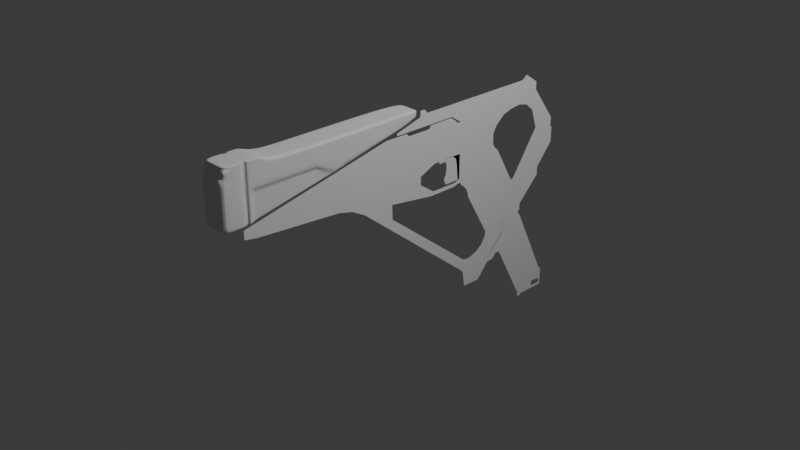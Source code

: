 # Source: futuristic_Pistol_Extrude.blend  (saved by Blender 4.1.24; exported with 4.5.12 LTS)
import bpy
from mathutils import Matrix  # noqa: F401  (used for matrix-valued properties, if any)

bpy.ops.wm.read_factory_settings(use_empty=True)
scene = bpy.context.scene
scene.name = 'Scene'

# ---- collections
col_set = bpy.data.collections.new('Set'); scene.collection.children.link(col_set)
col_obj = bpy.data.collections.new('Obj'); scene.collection.children.link(col_obj)

# ---- world
world_world = bpy.data.worlds.new('World'); scene.world = world_world
world_world.use_nodes = True; world_world.node_tree.nodes.clear()
_N = world_world.node_tree.nodes; _L = world_world.node_tree.links
n0 = _N.new('ShaderNodeOutputWorld'); n0.name = 'World Output'; n0.location = (300, 300)
n1 = _N.new('ShaderNodeBackground'); n1.name = 'Background'; n1.location = (10, 300)
n1.inputs[0].default_value = (0.05088, 0.05088, 0.05088, 1.0)
_L.new(n1.outputs[0], n0.inputs[0])
n0.is_active_output = True
world_world.color = (0.05088, 0.05088, 0.05088)
world_world.use_sun_shadow = False
world_world.sun_shadow_jitter_overblur = 0.0

# ---- cameras
cam_camera = bpy.data.cameras.new('Camera')
cam_camera.clip_end = 100.0
cam_camera.ortho_scale = 7.314

# ---- lights
light_light = bpy.data.lights.new('Light', 'POINT')
light_light.transmission_factor = 0.0
light_light.energy = 1000.0
light_light.shadow_soft_size = 0.1
light_light.shadow_maximum_resolution = 0.006
light_light.use_absolute_resolution = True

# ---- meshes
me_vert_002 = bpy.data.meshes.new('Vert.002')
me_vert_002.from_pydata([(0.0, 0.0, 0.0), (1.827e-17, 0.1058, 0.08226), (3.784e-17, 1.265, 0.1704), (4.349e-18, 1.616, 0.01959), (-4.001e-17, 1.618, -0.1802), (-4.654e-17, 1.651, -0.2096), (-8.307e-17, 1.657, -0.3741), (-2.803e-16, 2.705, -1.21), (-2.696e-16, 2.799, -1.214), (-3.249e-16, 3.01, -1.383), (-3.249e-16, 2.895, -1.543), (-3.152e-16, 2.723, -1.54), (2.109e-17, 1.441, 0.09499), (-3.152e-16, 2.906, -1.3), (-2.803e-16, 2.652, -1.314), (-9.959e-17, 1.593, -0.4485), (-8.511e-17, 1.513, -0.3833), (-7.979e-17, 1.484, -0.3593), (-6.262e-17, 1.389, -0.282), (6.089e-18, 0.03526, 0.02742), (1.218e-17, 0.07051, 0.05484), (-3.249e-16, 2.972, -1.436), (-3.249e-16, 2.933, -1.49), (1.885e-17, 1.227, 0.08488), (-1.45e-19, 1.188, -0.0006528), (-5.327e-17, 1.573, -0.2399), (-6.653e-17, 1.529, -0.2996), (-1.122e-17, 1.507, -0.0815), (-2.751e-17, 1.454, -0.1548), (-6.371e-17, 1.61, -0.2869), (-7.548e-17, 1.567, -0.3399), (-8.858e-17, 1.636, -0.3989), (-9.408e-17, 1.614, -0.4237), (-2.803e-16, 2.687, -1.245), (-2.803e-16, 2.669, -1.279), (-2.861e-16, 2.742, -1.288), (-3.152e-16, 2.809, -1.427), (-3.152e-16, 2.845, -1.38), (2.479e-17, 0.4923, 0.1116), (3.131e-17, 0.8788, 0.141), (-1.276e-17, 0.7665, -0.05745), (-6.379e-18, 0.3832, -0.02873), (1.933e-18, 0.8039, 0.008705), (4.011e-18, 0.4196, 0.01806), (1.662e-17, 0.8414, 0.07486), (1.44e-17, 0.4559, 0.06485), (-1.324e-16, 1.919, -0.5832), (-1.817e-16, 2.181, -0.7923), (-2.31e-16, 2.443, -1.001), (-2.351e-16, 2.387, -1.098), (-1.899e-16, 2.122, -0.8812), (-1.448e-16, 1.858, -0.6649), (-1.365e-16, 1.899, -0.6104), (-1.844e-16, 2.161, -0.8219), (-2.323e-16, 2.424, -1.033), (-1.406e-16, 1.878, -0.6377), (-1.872e-16, 2.142, -0.8516), (-2.337e-16, 2.406, -1.066), (-4.479e-17, 1.291, -0.2017), (-1.551e-19, 1.188, -0.0006984), (-1.611e-17, 0.9677, -0.07253), (-2.088e-17, 1.202, -0.09404), (-1.975e-17, 1.149, -0.08894), (-1.261e-17, 1.108, -0.05678), (-2.576e-17, 1.138, -0.116), (3.814e-18, 1.367, 0.001688), (-1.383e-17, 1.321, -0.07775), (3.458e-17, 1.072, 0.1557), (8.94e-19, 0.9961, 0.004026), (1.773e-17, 1.034, 0.07987), (-3.024e-16, 2.7, -1.383), (-2.937e-16, 2.716, -1.323), (-2.879e-16, 2.669, -1.328), (-2.987e-16, 2.703, -1.351), (-2.971e-16, 2.695, -1.347), (-2.945e-16, 2.693, -1.335), (-2.97e-16, 2.689, -1.353), (-2.75e-16, 2.752, -1.212), (-2.832e-16, 2.715, -1.267), (-2.87e-16, 2.693, -1.301), (-2.862e-16, 2.838, -1.245), (-2.966e-16, 2.779, -1.322), (-3.015e-16, 2.75, -1.36)], [], [(69, 23, 2, 67), (13, 37, 21, 9), (40, 60, 68, 42), (28, 18, 17, 26), (26, 17, 16, 30), (30, 16, 15, 32), (57, 49, 14, 34), (34, 14, 72, 79), (36, 11, 10, 22), (37, 36, 22, 21), (80, 81, 37, 13), (81, 82, 36, 37), (77, 78, 35, 8), (78, 79, 71, 35), (48, 54, 33, 7), (54, 57, 34, 33), (5, 29, 31, 6), (29, 30, 32, 31), (4, 25, 29, 5), (25, 26, 30, 29), (3, 27, 25, 4), (27, 28, 26, 25), (12, 65, 27, 3), (65, 66, 28, 27), (23, 24, 66, 65), (68, 24, 23, 69), (19, 43, 45, 20), (43, 42, 44, 45), (0, 41, 43, 19), (41, 40, 42, 43), (20, 45, 38, 1), (45, 44, 39, 38), (31, 32, 55, 52), (52, 55, 56, 53), (53, 56, 57, 54), (6, 31, 52, 46), (46, 52, 53, 47), (47, 53, 54, 48), (32, 15, 51, 55), (55, 51, 50, 56), (56, 50, 49, 57), (58, 61, 62, 64), (59, 63, 62, 61), (60, 64, 62, 63), (24, 59, 61, 58, 66), (2, 23, 65, 12), (42, 68, 69, 44), (66, 58, 18, 28), (44, 69, 67, 39), (68, 60, 63, 59, 24), (70, 73, 74, 76), (71, 75, 74, 73), (72, 76, 74, 75), (71, 73, 70, 82), (33, 34, 79, 78), (7, 33, 78, 77), (35, 71, 82, 81), (79, 72, 75, 71), (8, 35, 81, 80), (82, 70, 11, 36)])
me_vert_002.update()
me_vert_003 = bpy.data.meshes.new('Vert.003')
me_vert_003.from_pydata([(0.0, -0.0005667, 0.0), (-2.114e-17, -0.0005667, -0.09521), (-2.492e-17, 0.1041, -0.1122), (-1.837e-17, 0.1041, -0.08274), (-3.02e-18, 0.2176, -0.0136), (1.035e-17, 0.2163, 0.04721), (8.147e-17, 2.58, 0.3716), (8.112e-17, 2.299, 0.37), (7.448e-17, 2.271, 0.3358), (7.465e-17, 1.998, 0.3358), (8.112e-17, 1.7, 0.37), (8.112e-17, 1.966, 0.3685), (7.117e-17, 2.659, 0.3171), (6.795e-17, 2.659, 0.3016), (4.919e-18, 0.1041, 0.02244), (6.575e-17, 2.58, 0.2919), (5.758e-17, 2.299, 0.2556), (5.674e-17, 2.271, 0.2519), (4.878e-17, 1.998, 0.2165), (4.785e-17, 1.966, 0.2124), (4.015e-17, 1.7, 0.1781), (-2.114e-17, -0.0005667, -0.06624), (7.009e-17, 2.659, 0.3119), (6.902e-17, 2.659, 0.3068), (-1.061e-17, 0.1041, -0.04768), (-2.845e-18, 0.1041, -0.01262), (1.436e-18, 0.2172, 0.006668), (5.892e-18, 0.2167, 0.02694), (6.746e-17, 1.7, 0.3061), (5.38e-17, 1.7, 0.2421), (7.003e-17, 1.966, 0.3164), (5.894e-17, 1.966, 0.2644), (6.603e-17, 1.998, 0.296), (5.74e-17, 1.998, 0.2563), (6.856e-17, 2.271, 0.3078), (6.265e-17, 2.271, 0.2798), (7.327e-17, 2.299, 0.3319), (6.542e-17, 2.299, 0.2937), (7.623e-17, 2.58, 0.345), (7.099e-17, 2.58, 0.3184), (-7.047e-18, -0.0005667, -0.02208), (-1.409e-17, -0.0005667, -0.04416), (6.343e-17, 1.329, 0.2893), (4.573e-17, 0.9582, 0.2086), (2.804e-17, 0.5873, 0.1279), (2.935e-17, 1.33, 0.1302), (1.856e-17, 0.9589, 0.08227), (7.771e-18, 0.5883, 0.03433), (1.453e-17, 0.5879, 0.06553), (2.762e-17, 0.9587, 0.1244), (4.071e-17, 1.329, 0.1832), (2.128e-17, 0.5876, 0.09672), (3.668e-17, 0.9585, 0.1665), (5.207e-17, 1.329, 0.2363)], [], [(25, 14, 5, 27), (53, 42, 10, 28), (28, 10, 11, 30), (30, 11, 9, 32), (32, 9, 8, 34), (34, 8, 7, 36), (36, 7, 6, 38), (38, 6, 12, 22), (24, 3, 21, 41), (2, 1, 21, 3), (14, 25, 40, 0), (25, 24, 41, 40), (15, 39, 23, 13), (39, 38, 22, 23), (16, 37, 39, 15), (37, 36, 38, 39), (17, 35, 37, 16), (35, 34, 36, 37), (18, 33, 35, 17), (33, 32, 34, 35), (19, 31, 33, 18), (31, 30, 32, 33), (20, 29, 31, 19), (29, 28, 30, 31), (45, 50, 29, 20), (50, 53, 28, 29), (3, 24, 26, 4), (24, 25, 27, 26), (26, 27, 51, 48), (48, 51, 52, 49), (49, 52, 53, 50), (4, 26, 48, 47), (47, 48, 49, 46), (46, 49, 50, 45), (27, 5, 44, 51), (51, 44, 43, 52), (52, 43, 42, 53)])
me_vert_003.update()
me_vert_004 = bpy.data.meshes.new('Vert.004')
me_vert_004.from_pydata([(0.0, 0.0, -0.0003174), (0.0, 0.0, 0.02493), (-2.11e-16, 1.783, -1.031), (-2.01e-17, 0.8889, -0.09052), (-4.433e-18, 1.816, -0.01996), (-4.974e-17, 2.015, -0.224), (-5.409e-17, 2.001, -0.2436), (-1.034e-16, 2.075, -0.4656), (-2.161e-16, 1.735, -0.9732), (-2.161e-16, 1.735, -1.038), (-2.479e-16, 1.81, -1.181), (-2.479e-16, 1.81, -1.229), (-3.168e-16, 1.554, -1.539), (-3.168e-16, 1.554, -1.633), (-1.723e-16, 2.143, -0.9822), (-1.723e-16, 2.143, -0.953), (-1.176e-16, 2.351, -0.7065), (-1.176e-16, 2.351, -0.5286), (-1.176e-16, 2.329, -0.5286), (-1.176e-16, 2.329, -0.4129), (-3.098e-17, 2.045, -0.02298), (-3.098e-17, 2.045, 0.06597), (-5.458e-18, 1.879, 0.1809), (-1.42e-17, 1.816, 0.1334), (-1.42e-17, 0.4084, 0.1334), (-4.23e-18, 0.3649, 0.1783), (-4.23e-18, 0.3118, 0.1783), (-4.23e-18, 0.3118, 0.1116), (0.0, 0.7501, -0.0003174), (-1.42e-17, 0.7501, 0.1334), (-1.42e-17, 0.8889, 0.1334), (0.0, 0.4084, -0.0003174), (0.0, 0.3118, -0.0003174), (-1.234e-16, 2.329, -0.7327), (-4.872e-17, 2.103, -0.1029), (-1.047e-16, 2.099, -0.4605), (0.0, 0.3649, -0.0003174), (-1.281e-17, 1.816, 0.1116), (-1.188e-17, 0.4084, 0.1116), (-1.196e-17, 0.7501, 0.1116), (-1.477e-17, 0.8889, 0.1116), (-2.649e-18, 0.3649, 0.1116), (-1.155e-16, 2.293, -0.4204), (-4.893e-17, 2.084, -0.1283), (-2.11e-16, 1.783, -0.9708), (-2.04e-16, 2.014, -1.125), (-2.185e-16, 1.955, -1.19), (-3.168e-16, 1.554, -1.555), (-2.403e-16, 1.845, -1.171), (-2.428e-16, 1.835, -1.222), (-1.801e-16, 2.07, -0.9566), (-1.801e-16, 2.07, -0.9921), (-2.113e-16, 1.98, -1.134), (-2.234e-16, 1.931, -1.197), (-3.168e-16, 1.554, -1.617), (-1.33e-16, 2.015, -0.5963), (-1.786e-16, 1.879, -0.8151), (-1.828e-16, 1.836, -0.823), (-1.34e-16, 1.983, -0.6033), (-1.309e-16, 2.24, -0.5478), (-1.571e-16, 2.15, -0.7655), (0.0, 0.0, 0.0123), (-1.956e-16, 1.927, -0.9637), (-2.115e-18, 0.3118, 0.05565), (-5.94e-18, 0.4084, 0.05565), (-8.622e-18, 1.816, 0.04582), (-1.324e-18, 0.3649, 0.05565), (-5.982e-18, 0.7501, 0.05565), (-1.744e-17, 0.8889, 0.01055), (-1.101e-16, 2.196, -0.4404), (-4.933e-17, 2.049, -0.1762), (-3.168e-16, 1.554, -1.586), (-1.956e-16, 1.927, -1.012), (-2.258e-16, 1.913, -1.153), (-2.331e-16, 1.883, -1.21), (-1.32e-16, 2.128, -0.5721), (-1.678e-16, 2.015, -0.7903)], [], [(61, 63, 27, 1), (34, 43, 42, 19), (27, 41, 25, 26), (24, 38, 39, 29), (29, 39, 40, 30), (30, 40, 37, 23), (23, 20, 21, 22), (19, 42, 59, 18), (18, 33, 16, 17), (44, 8, 9, 2), (72, 2, 48, 73), (20, 23, 37, 43, 34), (70, 5, 35, 69), (35, 5, 6, 7), (25, 41, 38, 24), (64, 66, 36, 31), (65, 68, 3, 4), (66, 63, 32, 36), (67, 64, 31, 28), (68, 67, 28, 3), (62, 44, 2, 72), (70, 65, 4, 5), (44, 56, 57, 8), (48, 10, 11, 49), (49, 11, 12, 47), (74, 49, 47, 71), (73, 48, 49, 74), (45, 52, 53, 46), (48, 2, 9, 10), (46, 53, 54, 13), (15, 50, 51, 14), (14, 51, 52, 45), (55, 75, 69, 35), (62, 76, 56, 44), (18, 59, 60, 33), (33, 60, 50, 15), (76, 60, 59, 75), (75, 59, 42, 69), (57, 56, 55, 58), (58, 55, 35, 7), (56, 76, 75, 55), (50, 60, 76, 62), (52, 73, 74, 53), (53, 74, 71, 54), (43, 37, 65, 70), (50, 62, 72, 51), (40, 39, 67, 68), (39, 38, 64, 67), (41, 27, 63, 66), (37, 40, 68, 65), (38, 41, 66, 64), (43, 70, 69, 42), (51, 72, 73, 52), (0, 32, 63, 61)])
me_vert_004.update()
me_vert_005 = bpy.data.meshes.new('Vert.005')
me_vert_005.from_pydata([(-1.016e-19, -0.004119, -0.0004577), (6.405e-18, -0.03717, 0.02885), (5.968e-18, -0.03945, 0.2291), (3.938e-17, -0.3896, 0.3796), (1.976e-17, -1.549, 0.2912), (1.568e-18, -1.655, 0.2093), (2.935e-18, -1.67, 0.2155), (9.407e-18, -1.67, 0.2446), (2.465e-17, -1.556, 0.3133), (9.471e-17, 0.8864, 0.6288), (9.238e-17, 0.9466, 0.6183), (-1.737e-17, 0.5429, -0.07821), (-7.453e-18, 0.5683, -0.03357), (1.973e-17, 0.3883, 0.08885), (4.031e-17, 0.3883, 0.1815), (6.217e-17, 0.5769, 0.2677), (6.418e-17, 0.8286, 0.2764), (-4.265e-19, 0.9238, -0.01991), (-1.326e-17, 0.9249, -0.05973), (-1.334e-17, 0.9725, -0.06007), (-1.862e-17, 0.9737, -0.08388), (-5.965e-17, 1.094, -0.2655), (-1.711e-16, 1.384, -0.7708), (-2.233e-16, 1.145, -1.005), (-2.605e-16, 1.356, -1.173), (-2.049e-16, 1.62, -0.9226), (-1.843e-16, 1.619, -0.8236), (-1.165e-16, 1.875, -0.5204), (-1.058e-16, 1.875, -0.4718), (-7.502e-17, 1.801, -0.3287), (-6.002e-17, 1.8, -0.2655), (-6.002e-17, 1.763, -0.2655), (3.353e-17, 1.529, 0.1489), (1.032e-16, 2.067, 0.4649), (1.077e-16, 2.08, 0.4851), (1.527e-16, 1.881, 0.6888), (1.15e-17, -1.655, 0.254), (5.815e-17, -0.3896, 0.4641), (6.821e-17, -0.03945, 0.5094), (6.922e-17, -0.004119, 0.514), (8.049e-17, 0.3883, 0.5647), (8.59e-17, 0.5769, 0.5891), (9.313e-17, 0.8286, 0.6217), (-1.249e-17, 0.3883, -0.05624), (1.278e-16, 1.498, 0.6597), (4.122e-17, 1.485, 0.1848), (7.953e-17, 1.451, 0.3582), (5.543e-17, 1.453, 0.2394), (1.287e-16, 1.848, 0.5798), (1.174e-16, 1.603, 0.5289), (1.257e-16, 1.723, 0.566), (1.247e-16, 1.451, 0.6561), (9.773e-17, 1.498, 0.4401), (1.29e-16, 1.986, 0.5816), (1.223e-16, 1.967, 0.5509), (5.165e-17, 0.8864, 0.2394), (0.0, 1.211, 0.6376), (-4.582e-17, 1.078, -0.2064), (-2.575e-17, 1.017, -0.116), (-3.479e-17, 1.054, -0.1567), (-2.133e-16, 1.257, -0.9608), (-1.814e-16, 1.375, -0.8236), (-2.004e-16, 1.332, -0.9024), (4.624e-17, 0.9011, 0.1848), (4.03e-17, 0.9466, 0.2394), (0.0, 1.219, 0.2394), (-1.338e-17, 0.9466, -0.06024), (2.446e-17, 0.9466, 0.1489), (3.525e-17, 0.9056, 0.1489), (-1.405e-17, 1.648, -0.06007), (-2.327e-16, 1.488, -1.048), (-1.725e-16, 1.664, -0.7708), (-1.464e-16, 1.763, -0.6539), (-1.363e-16, 1.801, -0.6089), (3.238e-17, 0.9466, 0.1848), (5.452e-18, 0.9466, -0.01991), (1.082e-19, 1.613, 0.002127), (9.403e-17, 0.9725, 0.6202), (5.244e-18, 0.9725, -0.01991), (4.106e-17, 0.9725, 0.2394), (2.741e-17, 0.9725, 0.1489), (3.282e-17, 0.9725, 0.1848), (-2.655e-17, 1.679, -0.1159), (-3.577e-17, 1.702, -0.1571), (-4.678e-17, 1.73, -0.2064), (-7.359e-17, 1.13, -0.3287), (-7.406e-17, 1.763, -0.3287), (3.031e-17, -0.004119, 0.2252), (6.141e-18, -0.03855, 0.1499), (1.828e-17, -0.004119, 0.1359), (5.381e-17, 1.399, 0.2394), (1.214e-16, 1.399, 0.6522), (1.347e-16, 1.603, 0.6677), (1.425e-16, 1.723, 0.6768), (7.326e-17, 1.399, 0.3582), (5.663e-17, 0.9466, 0.3582), (5.758e-17, 0.9725, 0.3582), (6.479e-17, 0.8864, 0.3582), (0.0, 1.211, 0.3582), (7.103e-17, 0.8286, 0.3582), (6.885e-17, 0.5769, 0.3582), (5.707e-17, -0.004119, 0.4238), (1.272e-16, 1.786, 0.5729), (1.476e-16, 1.802, 0.6828), (7.84e-17, 0.8286, 0.446), (8.576e-17, 0.8286, 0.5338), (7.453e-17, 0.5769, 0.4352), (8.022e-17, 0.5769, 0.5121), (4.829e-17, -0.03945, 0.4197), (7.379e-17, 0.3883, 0.4688), (1.408e-16, 1.797, 0.6461), (1.34e-16, 1.791, 0.6095), (1.431e-16, 1.839, 0.6498), (1.356e-16, 1.83, 0.6133), (6.855e-17, 0.9466, 0.4449), (8.046e-17, 0.9466, 0.5316), (0.0, 1.211, 0.4513), (0.0, 1.211, 0.5445), (6.973e-17, 0.9725, 0.4455), (8.188e-17, 0.9725, 0.5329), (1.232e-16, 1.603, 0.5751), (1.289e-16, 1.603, 0.6214), (1.313e-16, 1.723, 0.6029), (1.369e-16, 1.723, 0.6398), (1.078e-16, 1.498, 0.5133), (1.178e-16, 1.498, 0.5865), (9.46e-17, 1.451, 0.4575), (1.097e-16, 1.451, 0.5568), (1.054e-16, 1.399, 0.5542), (8.931e-17, 1.399, 0.4562), (8.474e-17, 0.8864, 0.5386), (7.476e-17, 0.8864, 0.4484), (5.124e-17, 0.4826, 0.2246), (8.319e-17, 0.4826, 0.5769), (6.462e-17, 0.4826, 0.3175), (7.081e-17, 0.4826, 0.404), (7.7e-17, 0.4826, 0.4904), (6.251e-17, 0.4355, 0.2971), (6.895e-17, 0.4355, 0.3884), (2.268e-17, -0.2145, 0.3044), (0.0, 1.311, -0.06007), (0.0, 1.284, 0.002127), (0.0, 1.231, 0.1848), (0.0, 1.239, 0.1489), (0.0, 1.426, -0.2655), (0.0, 1.348, -0.1159), (0.0, 1.377, -0.1569), (0.0, 1.402, -0.2064), (0.0, 1.444, -0.3287), (0.0, 1.253, -1.089), (0.0, 1.493, -0.8236), (0.0, 1.446, -0.9125), (0.0, 1.372, -1.004), (0.0, 1.51, -0.7708), (-1.453e-16, 1.317, -0.6539), (0.0, 1.5, -0.6539), (-1.938e-17, 1.661, -0.08388), (0.0, 1.326, -0.08388), (-1.459e-18, 0.8716, -0.03609), (-1.387e-17, 0.8688, -0.07661)], [], [(0, 89, 13, 43), (8, 4, 5, 36), (36, 5, 6, 7), (43, 13, 12, 11), (132, 134, 100, 15), (15, 100, 99, 16), (39, 101, 108, 38), (38, 108, 3, 37), (37, 3, 4, 8), (16, 99, 97, 55), (66, 75, 78, 19), (64, 74, 63, 55), (47, 90, 94, 46), (64, 55, 97, 95), (116, 98, 96, 118), (140, 69, 156, 157), (144, 31, 86, 148), (150, 26, 25, 151), (151, 25, 70, 152), (152, 70, 24, 149), (153, 71, 26, 150), (72, 86, 29, 73), (73, 29, 28, 27), (68, 63, 74, 67), (17, 68, 67, 75), (18, 17, 75, 66), (141, 78, 80, 143), (140, 141, 76, 69), (79, 81, 74, 64), (118, 96, 95, 114), (74, 81, 80, 67), (67, 80, 78, 75), (143, 80, 81, 142), (142, 81, 79, 65), (145, 82, 83, 146), (146, 83, 84, 147), (147, 84, 31, 144), (85, 148, 155, 154), (29, 86, 31, 30), (2, 87, 89, 88), (14, 87, 101, 109), (88, 89, 0, 1), (13, 89, 87, 14), (108, 101, 87, 2), (129, 94, 98, 116), (54, 53, 34, 33), (48, 113, 112, 35), (127, 51, 44, 125), (125, 44, 92, 121), (121, 92, 93, 123), (110, 103, 35, 112), (127, 128, 91, 51), (98, 94, 90, 65), (115, 130, 9, 10), (105, 107, 41, 42), (130, 105, 42, 9), (96, 98, 65, 79), (95, 96, 79, 64), (138, 109, 136, 135), (97, 99, 104, 131), (131, 104, 105, 130), (99, 100, 106, 104), (104, 106, 107, 105), (95, 97, 131, 114), (114, 131, 130, 115), (46, 94, 129, 126), (126, 129, 128, 127), (102, 111, 113, 48), (111, 110, 112, 113), (49, 120, 122, 50), (120, 121, 123, 122), (52, 124, 120, 49), (124, 125, 121, 120), (46, 126, 124, 52), (126, 127, 125, 124), (50, 122, 111, 102), (122, 123, 110, 111), (123, 93, 103, 110), (91, 128, 117, 56), (128, 129, 116, 117), (77, 119, 115, 10), (119, 118, 114, 115), (56, 117, 119, 77), (117, 116, 118, 119), (106, 135, 136, 107), (35, 53, 54, 48), (107, 136, 133, 41), (100, 134, 135, 106), (137, 14, 109, 138), (109, 40, 133, 136), (32, 143, 142, 45), (134, 137, 138, 135), (14, 137, 134, 132), (109, 101, 39, 40), (3, 108, 2, 139), (19, 78, 141, 140), (76, 141, 143, 32), (57, 147, 144, 21), (59, 146, 147, 57), (58, 145, 146, 59), (21, 144, 148, 85), (22, 153, 150, 61), (60, 152, 149, 23), (62, 151, 152, 60), (61, 150, 151, 62), (153, 155, 72, 71), (72, 155, 148, 86), (154, 155, 153, 22), (19, 140, 157, 20), (157, 156, 82, 145), (20, 157, 145, 58), (45, 142, 65, 90, 47), (158, 17, 18, 159), (12, 158, 159, 11)])
me_vert_005.update()
me_vert_006 = bpy.data.meshes.new('Vert.006')
me_vert_006.from_pydata([(0.0, -0.02128, 0.0), (0.0, 0.03017, 0.0), (0.0, 0.03017, 0.01694), (0.0, 0.3713, 0.01694), (0.0, 0.3713, 0.2401), (0.0, 0.3458, 0.2401), (0.0, 0.2153, 0.1082), (0.0, 0.2153, 0.04831), (0.0, 0.3458, 0.1082), (0.0, 0.3458, 0.04831), (0.0, -0.02128, 0.04831), (1.49e-16, -0.3803, 0.7202), (1.49e-16, -0.4399, 0.7202), (1.365e-16, -0.4902, 0.6639), (1.361e-16, -0.5689, 0.6623), (9.826e-17, -0.7148, 0.4912), (9.826e-17, -0.7613, 0.4912), (1.338e-16, -0.6465, 0.6513), (2.138e-16, -0.2834, 1.011), (3.332e-16, 0.2054, 1.549), (3.332e-16, 0.2054, 1.483), (2.733e-16, -0.06612, 1.213), (2.733e-16, -0.06612, 1.139), (2.585e-16, -0.05891, 1.073), (2.703e-16, -0.08197, 1.126), (2.636e-16, -0.08299, 1.096), (2.67e-16, -0.08939, 1.111), (0.0, 0.3458, 0.01694), (0.0, 0.3713, 0.1083), (0.0, 0.3713, 0.04831), (2.037e-16, -0.2196, 0.8966), (0.0, 0.1808, 0.1543), (0.0, 0.2153, 0.01694), (1.117e-16, -0.2906, 0.5525), (7.45e-17, -0.2008, 0.3847), (3.725e-17, -0.111, 0.217), (1.939e-16, 0.04226, 0.8647), (1.293e-16, 0.1434, 0.6565), (6.463e-17, 0.2446, 0.4483), (1.528e-16, -0.1241, 0.7086), (1.019e-16, -0.02868, 0.5206), (5.161e-17, 0.07546, 0.3383), (0.0, 0.2805, 0.1082), (0.0, 0.243, 0.1866), (2.311e-16, -0.1393, 0.9847), (1.733e-16, -0.04094, 0.7866), (1.156e-16, 0.05738, 0.5885), (5.778e-17, 0.1557, 0.3905), (1.764e-16, -0.3, 0.8084), (0.0, 0.07048, 0.09692), (4.409e-17, -0.02213, 0.2748), (8.819e-17, -0.1147, 0.4527), (1.323e-16, -0.2074, 0.6305), (0.0, -0.02128, 0.01694), (0.0, 0.04455, 0.04831), (0.0, 0.0977, 0.04831), (0.0, 0.2153, 0.07827), (0.0, 0.09848, 0.01694), (2.623e-16, -0.08475, 1.23), (2.334e-16, -0.2029, 1.1), (1.738e-16, -0.465, 0.8314), (1.659e-16, -0.501, 0.7957), (1.521e-16, -0.5635, 0.7336), (1.938e-16, -0.3742, 0.9214), (2.52e-16, -0.1272, 1.183), (2.556e-16, -0.1124, 1.2), (7.087e-17, -0.2551, 0.9605), (6.975e-17, -0.2479, 0.9476), (7.693e-17, -0.1646, 1.03), (7.719e-17, -0.1718, 1.043), (7.211e-17, -0.4237, 0.7782), (7.578e-17, -0.4362, 0.7946), (6.767e-17, -0.3358, 0.8616), (6.98e-17, -0.3449, 0.8755), (2.486e-16, -0.141, 1.168), (8.667e-17, -0.4564, 0.7801), (8.312e-17, -0.444, 0.7642)], [], [(9, 27, 3, 29), (5, 8, 28, 4), (8, 9, 29, 28), (73, 66, 18, 63), (52, 39, 30, 48), (58, 21, 20, 19), (9, 7, 32, 27), (42, 43, 31, 6), (44, 45, 36, 23), (47, 43, 5, 38), (45, 46, 37, 36), (46, 47, 38, 37), (49, 31, 41, 50), (50, 41, 40, 51), (51, 40, 39, 52), (40, 41, 47, 46), (39, 40, 46, 45), (41, 31, 43, 47), (30, 39, 45, 44), (8, 5, 43, 42), (34, 51, 52, 33), (35, 50, 51, 34), (10, 49, 50, 35), (33, 52, 48, 11), (0, 53, 2, 1), (10, 54, 2, 53), (55, 6, 31, 49), (10, 54, 55, 49), (57, 32, 7, 55), (56, 6, 55, 7), (2, 57, 55, 54), (68, 44, 23, 25), (67, 30, 44, 68), (16, 15, 14, 17), (13, 12, 61, 62), (71, 73, 63, 60), (11, 48, 72, 70), (64, 24, 22, 65), (65, 22, 21, 58), (70, 72, 73, 71), (17, 14, 13, 62), (12, 76, 75, 61), (59, 69, 26, 74), (69, 68, 25, 26), (18, 66, 69, 59), (66, 67, 68, 69), (48, 30, 67, 72), (72, 67, 66, 73), (71, 75, 76, 70), (74, 26, 24, 64), (61, 75, 71, 60), (12, 11, 70, 76)])
me_vert_006.update()
me_vert = bpy.data.meshes.new('Vert')
me_vert.from_pydata([(-0.02151, -0.002214, -0.01825), (0.0, 0.03385, -0.01003), (-0.02151, -0.002214, 0.5423), (0.0, 0.03385, 0.5423), (0.0, 0.03385, 0.3269), (-0.02151, -0.002214, 0.3269), (0.0, 0.03385, 0.4583), (-0.02151, -0.002214, 0.4583), (4.917e-19, 0.7729, 0.3271), (4.917e-19, 0.7729, 0.4586), (4.917e-19, 1.014, 0.203), (4.917e-19, 1.014, 0.4586), (4.917e-19, 1.981, 0.4332), (4.917e-19, 2.08, 0.4586), (-0.02151, -0.002214, 0.2983), (0.0, 0.03385, 0.2983), (0.0, 0.06598, 0.4586), (4.917e-19, 0.7447, 0.4586), (0.0, 0.06598, 0.3271), (-0.01889, 0.06598, 0.2988), (4.917e-19, 0.8937, 0.265), (-0.01889, 0.976, 0.1946), (-0.01889, 0.06598, -0.003046), (-0.01889, 0.7727, 0.1505), (-0.01889, 0.8744, 0.2469), (4.917e-19, 0.8937, 0.4586), (-0.02151, -0.002214, 0.1405), (0.0, 0.03385, 0.1446), (-0.01889, 0.06598, 0.1481), (-0.01889, 0.7728, 0.2248), (-0.01889, 0.7729, 0.2988), (-0.01889, 0.7447, 0.2988), (4.917e-19, 0.7447, 0.3271), (-0.01889, 0.7447, 0.1444), (-0.01889, 0.7447, 0.2218), (-0.02151, -0.01796, -0.02022), (-0.02151, -0.01796, 0.1385), (0.0, 0.03385, 0.2075), (-0.01889, 0.06598, 0.2092), (-0.02151, -0.002214, 0.2022), (-0.01889, 0.7728, 0.2618), (-0.01889, 0.7447, 0.2603), (4.917e-19, 0.8333, 0.296), (-0.01889, 0.8236, 0.2729), (4.917e-19, 0.8333, 0.4586), (-0.02151, -0.01796, 0.1998), (4.917e-19, 0.8031, 0.4586), (4.917e-19, 0.8031, 0.3116), (-0.01889, 0.7982, 0.2858), (0.0, 0.03385, 0.2532), (-0.01889, 0.06598, 0.254), (-0.01889, 0.7728, 0.2803), (-0.02151, -0.002214, 0.2505), (-0.01889, 0.7447, 0.2796), (-0.02151, -0.03538, 0.2492), (-0.02151, -0.002214, 0.509), (-0.02151, -0.03538, 0.2983), (-0.02151, -0.03538, 0.3269), (-0.02151, -0.03538, 0.4583), (-0.02151, -0.03538, 0.509), (0.0, 0.03385, 0.509), (-0.025, -0.2451, -0.02022), (0.0, -0.2451, 0.1385), (0.0, -0.2451, 0.1998), (0.0, -0.2451, 0.2492), (0.0, -0.2451, 0.2983), (0.0, -0.2451, 0.3269), (0.0, -0.2451, 0.4583), (-0.025, -0.2451, 0.509), (-0.02151, -0.002214, 0.02279), (4.917e-19, 0.9832, 0.219), (-0.01889, 0.9497, 0.2082), (4.917e-19, 0.9832, 0.4586), (0.0, 0.03385, 0.02995), (-0.01889, 0.06598, 0.03603), (-0.01889, 0.7728, 0.1697), (-0.01889, 0.7447, 0.1644), (-0.02151, -0.01796, 0.02083), (0.0, -0.2451, 0.02083), (-0.02151, -0.03538, 0.5826), (0.0, -0.2451, 0.5588), (0.0, -0.2265, 0.509), (0.0, -0.2265, 0.4583), (0.0, -0.2265, 0.1998), (0.0, -0.2265, 0.1385), (0.0, -0.2265, 0.3269), (0.0, -0.2265, 0.2983), (0.0, -0.2265, -0.02022), (0.0, -0.2265, 0.2492), (0.0, -0.2265, 0.02083), (0.0, -0.2265, 0.5826), (-0.02151, -0.03538, 0.6033), (0.0, -0.2271, 0.6033), (0.0, -0.2451, 0.5423), (-0.02151, -0.03538, 0.5423), (0.0, -0.2265, 0.5423), (-0.02151, -0.002214, 0.5826), (0.0, 0.03385, 0.5826), (-0.02151, -0.002214, 0.6033), (0.0, 0.03385, 0.6033), (0.0, 0.06598, 0.509), (0.0, 0.06598, 0.5423), (0.0, 0.06598, 0.5826), (0.0, 0.06598, 0.6033), (0.0, 0.7447, 0.509), (4.917e-19, 0.7447, 0.5423), (1.54e-19, 0.2786, 0.4586), (-0.01889, 0.2786, 0.1712), (-0.01889, 0.2786, 0.04314), (1.54e-19, 0.2786, 0.3271), (-0.01889, 0.2786, 0.2988), (-0.01889, 0.2786, 0.2252), (-0.01889, 0.2786, 0.262), (-0.01889, 0.2786, 0.07625), (0.0, 0.2786, 0.509), (1.54e-19, 0.2786, 0.5423), (5.362e-20, 0.14, 0.4586), (-0.01889, 0.14, 0.2988), (-0.01889, 0.14, 0.2148), (-0.01889, 0.14, 0.2568), (-0.01889, 0.14, 0.05003), (0.0, 0.14, 0.509), (5.362e-20, 0.14, 0.5423), (-0.01889, 0.14, 0.1561), (-0.01889, 0.14, 0.01303), (5.362e-20, 0.14, 0.3271), (5.362e-20, 0.14, 0.5826), (5.362e-20, 0.14, 0.6033), (0.0, 0.7729, 0.509), (0.0, 0.8031, 0.509), (0.0, 0.8333, 0.509), (0.0, 0.8937, 0.509), (0.0, 0.9832, 0.509), (0.0, 1.014, 0.509), (4.917e-19, 0.7729, 0.5423), (4.917e-19, 0.8031, 0.5423), (4.917e-19, 0.8333, 0.5423), (4.917e-19, 0.8937, 0.5423), (4.917e-19, 0.9832, 0.5423), (4.917e-19, 1.014, 0.5423), (0.0, 2.08, 0.509), (4.917e-19, 2.08, 0.5423), (-0.2785, -0.002214, -0.01825), (-0.3, 0.03385, -0.01003), (-0.2785, -0.002214, 0.5423), (-0.3, 0.03385, 0.5423), (-0.3, 0.03385, 0.3269), (-0.2785, -0.002214, 0.3269), (-0.3, 0.03385, 0.4583), (-0.2785, -0.002214, 0.4583), (-0.3, 0.7729, 0.3271), (-0.3, 0.7729, 0.4586), (-0.3, 1.014, 0.203), (-0.3, 1.014, 0.4586), (-0.3, 1.981, 0.4332), (-0.3, 2.08, 0.4586), (-0.2785, -0.002214, 0.2983), (-0.3, 0.03385, 0.2983), (-0.3, 0.06598, 0.4586), (-0.3, 0.7447, 0.4586), (-0.3, 0.06598, 0.3271), (-0.2811, 0.06598, 0.2988), (-0.3, 0.8937, 0.265), (-0.2811, 0.976, 0.1946), (-0.2811, 0.06598, -0.003046), (-0.2811, 0.7727, 0.1505), (-0.2811, 0.8744, 0.2469), (-0.3, 0.8937, 0.4586), (-0.2785, -0.002214, 0.1405), (-0.3, 0.03385, 0.1446), (-0.2811, 0.06598, 0.1481), (-0.2811, 0.7728, 0.2248), (-0.2811, 0.7729, 0.2988), (-0.2811, 0.7447, 0.2988), (-0.3, 0.7447, 0.3271), (-0.2811, 0.7447, 0.1444), (-0.2811, 0.7447, 0.2218), (-0.2785, -0.01796, -0.02022), (-0.2785, -0.01796, 0.1385), (-0.3, 0.03385, 0.2075), (-0.2811, 0.06598, 0.2092), (-0.2785, -0.002214, 0.2022), (-0.2811, 0.7728, 0.2618), (-0.2811, 0.7447, 0.2603), (-0.3, 0.8333, 0.296), (-0.2811, 0.8236, 0.2729), (-0.3, 0.8333, 0.4586), (-0.2785, -0.01796, 0.1998), (-0.3, 0.8031, 0.4586), (-0.3, 0.8031, 0.3116), (-0.2811, 0.7982, 0.2858), (-0.3, 0.03385, 0.2532), (-0.2811, 0.06598, 0.254), (-0.2811, 0.7728, 0.2803), (-0.2785, -0.002214, 0.2505), (-0.2811, 0.7447, 0.2796), (-0.2785, -0.03538, 0.2492), (-0.2785, -0.002214, 0.509), (-0.2785, -0.03538, 0.2983), (-0.2785, -0.03538, 0.3269), (-0.2785, -0.03538, 0.4583), (-0.2785, -0.03538, 0.509), (-0.3, 0.03385, 0.509), (-0.275, -0.2451, -0.02022), (-0.3, -0.2451, 0.1385), (-0.3, -0.2451, 0.1998), (-0.3, -0.2451, 0.2492), (-0.3, -0.2451, 0.2983), (-0.3, -0.2451, 0.3269), (-0.3, -0.2451, 0.4583), (-0.275, -0.2451, 0.509), (-0.2785, -0.002214, 0.02279), (-0.3, 0.9832, 0.219), (-0.2811, 0.9497, 0.2082), (-0.3, 0.9832, 0.4586), (-0.3, 0.03385, 0.02995), (-0.2811, 0.06598, 0.03603), (-0.2811, 0.7728, 0.1697), (-0.2811, 0.7447, 0.1644), (-0.2785, -0.01796, 0.02083), (-0.3, -0.2451, 0.02083), (-0.2785, -0.03538, 0.5826), (-0.3, -0.2451, 0.5588), (-0.3, -0.2265, 0.509), (-0.3, -0.2265, 0.4583), (-0.3, -0.2265, 0.1998), (-0.3, -0.2265, 0.1385), (-0.3, -0.2265, 0.3269), (-0.3, -0.2265, 0.2983), (-0.3, -0.2265, -0.02022), (-0.3, -0.2265, 0.2492), (-0.3, -0.2265, 0.02083), (-0.3, -0.2265, 0.5826), (-0.2785, -0.03538, 0.6033), (-0.3, -0.2271, 0.6033), (-0.3, -0.2451, 0.5423), (-0.2785, -0.03538, 0.5423), (-0.3, -0.2265, 0.5423), (-0.2785, -0.002214, 0.5826), (-0.3, 0.03385, 0.5826), (-0.2785, -0.002214, 0.6033), (-0.3, 0.03385, 0.6033), (-0.3, 0.06598, 0.509), (-0.3, 0.06598, 0.5423), (-0.3, 0.06598, 0.5826), (-0.3, 0.06598, 0.6033), (-0.3, 0.7447, 0.509), (-0.3, 0.7447, 0.5423), (-0.3, 0.2786, 0.4586), (-0.2811, 0.2786, 0.1712), (-0.2811, 0.2786, 0.04314), (-0.3, 0.2786, 0.3271), (-0.2811, 0.2786, 0.2988), (-0.2811, 0.2786, 0.2252), (-0.2811, 0.2786, 0.262), (-0.2811, 0.2786, 0.07625), (-0.3, 0.2786, 0.509), (-0.3, 0.2786, 0.5423), (-0.3, 0.14, 0.4586), (-0.2811, 0.14, 0.2988), (-0.2811, 0.14, 0.2148), (-0.2811, 0.14, 0.2568), (-0.2811, 0.14, 0.05003), (-0.3, 0.14, 0.509), (-0.3, 0.14, 0.5423), (-0.2811, 0.14, 0.1561), (-0.2811, 0.14, 0.01303), (-0.3, 0.14, 0.3271), (-0.3, 0.14, 0.5826), (-0.3, 0.14, 0.6033), (-0.3, 0.7729, 0.509), (-0.3, 0.8031, 0.509), (-0.3, 0.8333, 0.509), (-0.3, 0.8937, 0.509), (-0.3, 0.9832, 0.509), (-0.3, 1.014, 0.509), (-0.3, 0.7729, 0.5423), (-0.3, 0.8031, 0.5423), (-0.3, 0.8333, 0.5423), (-0.3, 0.8937, 0.5423), (-0.3, 0.9832, 0.5423), (-0.3, 1.014, 0.5423), (-0.3, 2.08, 0.509), (-0.3, 2.08, 0.5423), (-0.08575, -0.002214, -0.01825), (-0.15, -0.002214, -0.01825), (-0.2142, -0.002214, -0.01825), (-0.075, 0.03385, -0.01003), (-0.15, 0.03385, -0.01003), (-0.225, 0.03385, -0.01003), (-0.075, 1.014, 0.203), (-0.15, 1.014, 0.203), (-0.225, 1.014, 0.203), (-0.075, 1.981, 0.4332), (-0.15, 1.981, 0.4332), (-0.225, 1.981, 0.4332), (-0.075, 2.08, 0.4586), (-0.15, 2.08, 0.4586), (-0.225, 2.08, 0.4586), (-0.08444, 0.976, 0.1946), (-0.15, 0.976, 0.1946), (-0.2156, 0.976, 0.1946), (-0.08444, 0.06598, -0.003046), (-0.15, 0.06598, -0.003046), (-0.2156, 0.06598, -0.003046), (-0.08444, 0.7727, 0.1505), (-0.15, 0.7727, 0.1505), (-0.2156, 0.7727, 0.1505), (-0.08444, 0.7447, 0.1444), (-0.15, 0.7447, 0.1444), (-0.2156, 0.7447, 0.1444), (-0.08575, -0.01796, -0.02022), (-0.15, -0.01796, -0.02022), (-0.2142, -0.01796, -0.02022), (-0.0875, -0.2451, -0.02022), (-0.15, -0.2451, -0.02022), (-0.2125, -0.2451, -0.02022), (-0.0875, -0.2451, 0.509), (-0.15, -0.2451, 0.509), (-0.2125, -0.2451, 0.509), (-0.0875, -0.2777, 0.1452), (-0.15, -0.2777, 0.1452), (-0.2125, -0.2777, 0.1452), (-0.0875, -0.2777, 0.2026), (-0.15, -0.2777, 0.2026), (-0.2125, -0.2777, 0.2026), (-0.0875, -0.2777, 0.2487), (-0.15, -0.2777, 0.2487), (-0.2125, -0.2777, 0.2487), (-0.1095, -0.2777, 0.3026), (-0.1563, -0.2777, 0.2934), (-0.2014, -0.2777, 0.3089), (-0.07354, -0.2777, 0.3339), (-0.15, -0.2777, 0.3217), (-0.2328, -0.2777, 0.3449), (-0.06722, -0.2777, 0.4258), (-0.15, -0.2777, 0.444), (-0.2265, -0.2777, 0.4368), (-0.0875, -0.2777, 0.0352), (-0.15, -0.2777, 0.0352), (-0.2125, -0.2777, 0.0352), (-0.075, -0.2451, 0.5588), (-0.15, -0.2451, 0.5588), (-0.225, -0.2451, 0.5588), (-0.075, -0.2265, -0.02022), (-0.15, -0.2265, -0.02022), (-0.225, -0.2265, -0.02022), (-0.075, -0.2265, 0.5826), (-0.15, -0.2265, 0.5826), (-0.225, -0.2265, 0.5826), (-0.08575, -0.03538, 0.6033), (-0.15, -0.03538, 0.6033), (-0.2142, -0.03538, 0.6033), (-0.075, -0.2271, 0.6033), (-0.15, -0.2271, 0.6033), (-0.225, -0.2271, 0.6033), (-0.075, -0.2451, 0.5423), (-0.15, -0.2451, 0.5423), (-0.225, -0.2451, 0.5423), (-0.08575, -0.002214, 0.6033), (-0.15, -0.002214, 0.6033), (-0.2142, -0.002214, 0.6033), (-0.075, 0.03385, 0.6033), (-0.15, 0.03385, 0.6033), (-0.225, 0.03385, 0.6033), (-0.075, 0.06598, 0.6033), (-0.15, 0.06598, 0.6033), (-0.225, 0.06598, 0.6033), (-0.075, 0.7447, 0.5423), (-0.15, 0.7447, 0.5423), (-0.225, 0.7447, 0.5423), (-0.08444, 0.2786, 0.04314), (-0.15, 0.2786, 0.04314), (-0.2156, 0.2786, 0.04314), (-0.075, 0.2786, 0.5423), (-0.15, 0.2786, 0.5423), (-0.225, 0.2786, 0.5423), (-0.08444, 0.14, 0.01303), (-0.15, 0.14, 0.01303), (-0.2156, 0.14, 0.01303), (-0.075, 0.14, 0.6033), (-0.15, 0.14, 0.6033), (-0.225, 0.14, 0.6033), (-0.075, 0.7729, 0.5423), (-0.15, 0.7729, 0.5423), (-0.225, 0.7729, 0.5423), (-0.075, 0.8031, 0.5423), (-0.15, 0.8031, 0.5423), (-0.225, 0.8031, 0.5423), (-0.075, 0.8333, 0.5423), (-0.15, 0.8333, 0.5423), (-0.225, 0.8333, 0.5423), (-0.075, 0.8937, 0.5423), (-0.15, 0.8937, 0.5423), (-0.225, 0.8937, 0.5423), (-0.075, 0.9832, 0.5423), (-0.15, 0.9832, 0.5423), (-0.225, 0.9832, 0.5423), (-0.075, 1.014, 0.5423), (-0.15, 1.014, 0.5423), (-0.225, 1.014, 0.5423), (-0.075, 2.08, 0.509), (-0.15, 2.08, 0.509), (-0.225, 2.08, 0.509), (-0.075, 2.08, 0.5423), (-0.15, 2.08, 0.5423), (-0.225, 2.08, 0.5423), (0.0, -0.2268, 0.593), (-0.02151, -0.03538, 0.593), (-0.02151, -0.002214, 0.593), (0.0, 0.03385, 0.593), (0.0, 0.06598, 0.593), (-0.01889, 0.2093, 0.1636), (-0.01889, 0.2093, 0.02809), (1.038e-19, 0.2093, 0.3271), (1.038e-19, 0.2093, 0.4586), (-0.01889, 0.2093, 0.2988), (-0.01889, 0.2093, 0.22), (-0.01889, 0.2093, 0.2594), (-0.01889, 0.2093, 0.06314), (0.0, 0.2093, 0.509), (1.038e-19, 0.2093, 0.5423), (5.362e-20, 0.14, 0.593), (-0.3, -0.2268, 0.593), (-0.2785, -0.03538, 0.593), (-0.2785, -0.002214, 0.593), (-0.3, 0.03385, 0.593), (-0.3, 0.06598, 0.593), (-0.2811, 0.2093, 0.1636), (-0.2811, 0.2093, 0.02809), (-0.3, 0.2093, 0.3271), (-0.3, 0.2093, 0.4586), (-0.2811, 0.2093, 0.2988), (-0.2811, 0.2093, 0.22), (-0.2811, 0.2093, 0.2594), (-0.2811, 0.2093, 0.06314), (-0.3, 0.2093, 0.509), (-0.3, 0.2093, 0.5423), (-0.3, 0.14, 0.593), (-0.08444, 0.2093, 0.02809), (-0.15, 0.2093, 0.02809), (-0.2156, 0.2093, 0.02809), (-0.075, -0.2268, 0.593), (-0.15, -0.2268, 0.593), (-0.225, -0.2268, 0.593), (0.0, -0.04856, 0.4583), (-1.649e-18, -0.03233, 0.1385), (0.0, -0.04856, 0.3269), (0.0, -0.04856, 0.2983), (-1.649e-18, -0.03233, -0.02022), (0.0, -0.04856, 0.2492), (0.0, -0.04856, 0.509), (-1.028e-18, -0.03233, 0.1998), (-1.649e-18, -0.03233, 0.02083), (0.0, -0.04856, 0.5826), (0.0, -0.04859, 0.6033), (0.0, -0.04856, 0.5423), (-0.3, -0.04856, 0.4583), (-0.3, -0.03233, 0.1385), (-0.3, -0.04856, 0.3269), (-0.3, -0.04856, 0.2983), (-0.3, -0.03233, -0.02022), (-0.3, -0.04856, 0.2492), (-0.3, -0.04856, 0.509), (-0.3, -0.03233, 0.1998), (-0.3, -0.03233, 0.02083), (-0.3, -0.04856, 0.5826), (-0.3, -0.04859, 0.6033), (-0.3, -0.04856, 0.5423), (-0.075, -0.04859, 0.6033), (-0.15, -0.04859, 0.6033), (-0.225, -0.04859, 0.6033), (-0.075, -0.03233, -0.02022), (-0.15, -0.03233, -0.02022), (-0.225, -0.03233, -0.02022), (-0.3, -0.04857, 0.593), (0.0, -0.04857, 0.593), (0.0, 0.004721, -0.01667), (0.0, 0.004721, 0.5423), (0.0, 0.004721, 0.3269), (0.0, 0.004721, 0.4583), (0.0, 0.004721, 0.2983), (0.0, 0.004721, 0.1412), (0.0, 0.004721, 0.2032), (0.0, 0.004721, 0.251), (0.0, 0.004721, 0.509), (0.0, 0.004721, 0.02417), (0.0, 0.004721, 0.5826), (0.0, 0.004721, 0.6033), (-0.3, 0.004721, -0.01667), (-0.3, 0.004721, 0.5423), (-0.3, 0.004721, 0.3269), (-0.3, 0.004721, 0.4583), (-0.3, 0.004721, 0.2983), (-0.3, 0.004721, 0.1412), (-0.3, 0.004721, 0.2032), (-0.3, 0.004721, 0.251), (-0.3, 0.004721, 0.509), (-0.3, 0.004721, 0.02417), (-0.3, 0.004721, 0.5826), (-0.3, 0.004721, 0.6033), (-0.075, 0.004721, 0.6033), (-0.15, 0.004721, 0.6033), (-0.225, 0.004721, 0.6033), (-0.075, 0.004721, -0.01667), (-0.15, 0.004721, -0.01667), (-0.225, 0.004721, -0.01667), (-0.3, 0.004721, 0.593), (0.0, 0.004721, 0.593), (-0.03558, -0.2777, 0.007391), (-0.025, -0.2677, -0.008426), (-0.03558, -0.2777, 0.1452), (-0.01879, -0.2696, 0.1436), (-0.01877, -0.2696, 0.2019), (-0.03558, -0.2777, 0.2026), (-0.01876, -0.2696, 0.2489), (-0.03558, -0.2777, 0.2487), (-0.03558, -0.2777, 0.2947), (-0.01877, -0.2696, 0.2956), (-0.01879, -0.2696, 0.3227), (-0.03558, -0.2777, 0.3214), (-0.01884, -0.2697, 0.4477), (-0.03558, -0.2777, 0.4443), (-0.03558, -0.2777, 0.4811), (-0.025, -0.2677, 0.497), (-0.01883, -0.2697, 0.03165), (-0.03558, -0.2777, 0.0352), (-0.2644, -0.2777, 0.007391), (-0.275, -0.2677, -0.008426), (-0.2812, -0.2696, 0.1436), (-0.2644, -0.2777, 0.1452), (-0.2644, -0.2777, 0.2026), (-0.2812, -0.2696, 0.2019), (-0.2644, -0.2777, 0.2487), (-0.2812, -0.2696, 0.2489), (-0.2812, -0.2696, 0.2956), (-0.2644, -0.2777, 0.2947), (-0.2644, -0.2777, 0.3214), (-0.2812, -0.2696, 0.3227), (-0.2644, -0.2777, 0.4443), (-0.2812, -0.2697, 0.4477), (-0.2644, -0.2777, 0.4811), (-0.275, -0.2677, 0.497), (-0.2644, -0.2777, 0.0352), (-0.2812, -0.2697, 0.03165), (-0.0875, -0.2777, 0.007391), (-0.0875, -0.2678, -0.008389), (-0.15, -0.2777, 0.007391), (-0.15, -0.2678, -0.008377), (-0.2125, -0.2678, -0.008389), (-0.2125, -0.2777, 0.007391), (-0.0875, -0.2678, 0.497), (-0.09855, -0.2777, 0.4618), (-0.15, -0.2678, 0.497), (-0.1437, -0.2777, 0.4773), (-0.1905, -0.2777, 0.4681), (-0.2125, -0.2678, 0.497), (-0.02151, -0.002214, 0.3926), (0.0, 0.03385, 0.3926), (4.917e-19, 0.7729, 0.3928), (4.917e-19, 1.014, 0.3308), (4.917e-19, 2.03, 0.4459), (0.0, 0.06598, 0.3928), (4.917e-19, 0.8937, 0.3618), (4.917e-19, 0.7447, 0.3928), (4.917e-19, 0.8333, 0.3773), (4.917e-19, 0.8031, 0.3851), (-0.02151, -0.03538, 0.3926), (0.0, -0.2451, 0.3926), (4.917e-19, 0.9832, 0.3388), (0.0, -0.2265, 0.3926), (1.54e-19, 0.2786, 0.3928), (5.362e-20, 0.14, 0.3928), (-0.2785, -0.002214, 0.3926), (-0.3, 0.03385, 0.3926), (-0.3, 0.7729, 0.3928), (-0.3, 1.014, 0.3308), (-0.3, 2.03, 0.4459), (-0.3, 0.06598, 0.3928), (-0.3, 0.8937, 0.3618), (-0.3, 0.7447, 0.3928), (-0.3, 0.8333, 0.3773), (-0.3, 0.8031, 0.3851), (-0.2785, -0.03538, 0.3926), (-0.3, -0.2451, 0.3926), (-0.3, 0.9832, 0.3388), (-0.3, -0.2265, 0.3926), (-0.3, 0.2786, 0.3928), (-0.3, 0.14, 0.3928), (-0.05806, -0.2777, 0.379), (-0.15, -0.2777, 0.3828), (-0.2419, -0.2777, 0.3917), (-0.075, 2.03, 0.4459), (-0.15, 2.03, 0.4459), (-0.225, 2.03, 0.4459), (-0.3, 0.2093, 0.3928), (1.038e-19, 0.2093, 0.3928), (-0.3, -0.04856, 0.3926), (0.0, -0.04856, 0.3926), (-0.3, 0.004721, 0.3926), (0.0, 0.004721, 0.3926), (-0.03558, -0.2777, 0.3828), (-0.01882, -0.2697, 0.3852), (-0.2812, -0.2697, 0.3852), (-0.2644, -0.2777, 0.3828)], [], [(485, 60, 3, 478), (481, 15, 4, 479), (600, 558, 6, 480), (571, 109, 32, 564), (569, 70, 10, 560), (560, 10, 12, 561), (484, 49, 15, 481), (47, 8, 30, 48), (4, 15, 19, 18), (558, 4, 18, 562), (48, 30, 51), (50, 19, 15, 49), (75, 76, 33, 23), (30, 8, 32, 31), (70, 20, 24, 71), (109, 110, 31, 32), (74, 28, 27, 73), (486, 73, 27, 482), (71, 24, 29, 75), (565, 42, 20, 563), (40, 41, 34, 29), (120, 123, 28, 74), (119, 117, 19, 50), (564, 32, 8, 559), (69, 26, 36, 77), (123, 118, 38, 28), (51, 53, 41, 40), (28, 38, 37, 27), (482, 27, 37, 483), (20, 42, 43, 24), (566, 47, 42, 565), (24, 43, 40, 29), (45, 36, 26, 39), (559, 8, 47, 566), (42, 47, 48, 43), (30, 31, 53, 51), (118, 119, 50, 38), (38, 50, 49, 37), (483, 37, 49, 484), (43, 48, 51, 40), (54, 45, 39, 52), (54, 52, 14, 56), (56, 14, 5, 57), (567, 557, 7, 58), (58, 7, 55, 59), (480, 6, 60, 485), (82, 81, 68, 67), (84, 83, 63, 62), (570, 82, 67, 568), (86, 85, 66, 65), (89, 84, 62, 78), (88, 86, 65, 64), (83, 88, 64, 63), (87, 89, 78, 61), (0, 69, 77, 35), (124, 120, 74, 22), (21, 71, 75, 23), (477, 1, 73, 486), (22, 74, 73, 1), (10, 70, 71, 21), (29, 34, 76, 75), (563, 20, 70, 569), (601, 522, 335, 589), (526, 511, 320, 338), (524, 68, 317, 551), (517, 520, 332, 329), (62, 63, 513, 512), (516, 517, 329, 326), (61, 510, 546, 314), (522, 523, 552, 335), (456, 94, 79, 454), (93, 95, 90, 80), (449, 453, 89, 87), (452, 450, 88, 83), (450, 448, 86, 88), (453, 446, 84, 89), (448, 447, 85, 86), (598, 445, 82, 570), (446, 452, 83, 84), (445, 451, 81, 82), (476, 408, 91, 455), (68, 81, 95, 93), (451, 59, 94, 456), (59, 55, 2, 94), (79, 94, 2, 96), (487, 96, 2, 478), (408, 79, 96, 409), (508, 409, 96, 487), (100, 60, 6, 16), (3, 60, 100, 101), (97, 3, 101, 102), (410, 97, 102, 411), (121, 100, 16, 116), (115, 114, 104, 105), (421, 420, 114, 115), (104, 114, 106, 17), (33, 76, 113, 108), (41, 53, 112, 111), (34, 41, 111, 107), (53, 31, 110, 112), (76, 34, 107, 113), (414, 416, 110, 109), (596, 414, 109, 571), (562, 18, 125, 572), (18, 19, 117, 125), (101, 100, 121, 122), (420, 121, 116, 415), (413, 419, 120, 124), (417, 418, 119, 118), (412, 417, 118, 123), (418, 416, 117, 119), (419, 412, 123, 120), (102, 101, 122, 126), (411, 102, 126, 422), (128, 104, 17, 9), (421, 115, 127, 422), (129, 128, 9, 46), (130, 129, 46, 44), (131, 130, 44, 25), (132, 131, 25, 72), (133, 132, 72, 11), (105, 104, 128, 134), (135, 134, 128, 129), (136, 135, 129, 130), (137, 136, 130, 131), (138, 137, 131, 132), (139, 138, 132, 133), (140, 133, 11, 13), (139, 133, 140, 141), (497, 490, 145, 202), (493, 491, 146, 157), (599, 492, 148, 574), (587, 580, 174, 251), (585, 576, 152, 212), (576, 577, 154, 152), (496, 493, 157, 191), (189, 190, 172, 150), (146, 160, 161, 157), (574, 578, 160, 146), (190, 193, 172), (192, 191, 157, 161), (217, 165, 175, 218), (172, 173, 174, 150), (212, 213, 166, 162), (251, 174, 173, 252), (216, 215, 169, 170), (498, 494, 169, 215), (213, 217, 171, 166), (581, 579, 162, 184), (182, 171, 176, 183), (262, 216, 170, 265), (261, 192, 161, 259), (580, 575, 150, 174), (211, 219, 178, 168), (265, 170, 180, 260), (193, 182, 183, 195), (170, 169, 179, 180), (494, 495, 179, 169), (162, 166, 185, 184), (582, 581, 184, 189), (166, 171, 182, 185), (187, 181, 168, 178), (575, 582, 189, 150), (184, 185, 190, 189), (172, 193, 195, 173), (260, 180, 192, 261), (180, 179, 191, 192), (495, 496, 191, 179), (185, 182, 193, 190), (196, 194, 181, 187), (196, 198, 156, 194), (198, 199, 147, 156), (583, 200, 149, 573), (200, 201, 197, 149), (492, 497, 202, 148), (224, 209, 210, 223), (226, 204, 205, 225), (586, 584, 209, 224), (228, 207, 208, 227), (231, 220, 204, 226), (230, 206, 207, 228), (225, 205, 206, 230), (229, 203, 220, 231), (142, 177, 219, 211), (266, 164, 216, 262), (163, 165, 217, 213), (489, 498, 215, 143), (164, 143, 215, 216), (152, 163, 213, 212), (171, 217, 218, 176), (579, 585, 212, 162), (591, 337, 539, 604), (340, 322, 530, 543), (556, 319, 210, 542), (331, 334, 537, 536), (325, 328, 533, 531), (328, 331, 536, 533), (316, 549, 528, 203), (337, 555, 541, 539), (468, 466, 221, 236), (235, 222, 232, 237), (461, 229, 231, 465), (464, 225, 230, 462), (462, 230, 228, 460), (465, 231, 226, 458), (460, 228, 227, 459), (597, 586, 224, 457), (458, 226, 225, 464), (457, 224, 223, 463), (475, 467, 233, 424), (210, 235, 237, 223), (463, 468, 236, 201), (201, 236, 144, 197), (221, 238, 144, 236), (499, 490, 144, 238), (424, 425, 238, 221), (507, 499, 238, 425), (242, 158, 148, 202), (145, 243, 242, 202), (239, 244, 243, 145), (426, 427, 244, 239), (263, 258, 158, 242), (257, 247, 246, 256), (437, 257, 256, 436), (246, 159, 248, 256), (175, 250, 255, 218), (183, 253, 254, 195), (176, 249, 253, 183), (195, 254, 252, 173), (218, 255, 249, 176), (430, 251, 252, 432), (595, 587, 251, 430), (578, 588, 267, 160), (160, 267, 259, 161), (243, 264, 263, 242), (436, 431, 258, 263), (429, 266, 262, 435), (433, 260, 261, 434), (428, 265, 260, 433), (434, 261, 259, 432), (435, 262, 265, 428), (244, 268, 264, 243), (427, 438, 268, 244), (270, 151, 159, 246), (437, 438, 269, 257), (271, 188, 151, 270), (272, 186, 188, 271), (273, 167, 186, 272), (274, 214, 167, 273), (275, 153, 214, 274), (247, 276, 270, 246), (277, 271, 270, 276), (278, 272, 271, 277), (279, 273, 272, 278), (280, 274, 273, 279), (281, 275, 274, 280), (282, 155, 153, 275), (281, 283, 282, 275), (506, 286, 142, 489), (594, 295, 154, 577), (295, 292, 152, 154), (310, 373, 250, 175), (301, 307, 165, 163), (292, 301, 163, 152), (304, 289, 143, 164), (307, 310, 175, 165), (286, 313, 177, 142), (474, 346, 229, 461), (203, 528, 544, 220), (204, 529, 532, 205), (205, 532, 534, 206), (207, 535, 538, 208), (206, 534, 535, 207), (584, 603, 540, 209), (209, 540, 542, 210), (220, 544, 529, 204), (545, 338, 339, 547), (322, 325, 531, 530), (343, 349, 232, 222), (319, 358, 235, 210), (346, 316, 203, 229), (471, 352, 233, 467), (444, 355, 234, 423), (358, 343, 222, 235), (352, 361, 240, 233), (503, 364, 241, 500), (364, 367, 245, 241), (441, 379, 266, 429), (376, 370, 247, 257), (379, 304, 164, 266), (367, 382, 269, 245), (382, 376, 257, 269), (370, 385, 276, 247), (385, 388, 277, 276), (388, 391, 278, 277), (391, 394, 279, 278), (394, 397, 280, 279), (397, 400, 281, 280), (403, 298, 155, 282), (400, 406, 283, 281), (406, 403, 282, 283), (141, 140, 401, 404), (404, 401, 402, 405), (405, 402, 403, 406), (139, 141, 404, 398), (398, 404, 405, 399), (399, 405, 406, 400), (140, 13, 296, 401), (401, 296, 297, 402), (402, 297, 298, 403), (138, 139, 398, 395), (395, 398, 399, 396), (396, 399, 400, 397), (137, 138, 395, 392), (392, 395, 396, 393), (393, 396, 397, 394), (136, 137, 392, 389), (389, 392, 393, 390), (390, 393, 394, 391), (135, 136, 389, 386), (386, 389, 390, 387), (387, 390, 391, 388), (134, 135, 386, 383), (383, 386, 387, 384), (384, 387, 388, 385), (105, 134, 383, 368), (368, 383, 384, 369), (369, 384, 385, 370), (127, 115, 374, 380), (380, 374, 375, 381), (381, 375, 376, 382), (103, 127, 380, 365), (365, 380, 381, 366), (366, 381, 382, 367), (124, 22, 302, 377), (377, 302, 303, 378), (378, 303, 304, 379), (115, 105, 368, 374), (374, 368, 369, 375), (375, 369, 370, 376), (413, 124, 377, 439), (439, 377, 378, 440), (440, 378, 379, 441), (99, 103, 365, 362), (362, 365, 366, 363), (363, 366, 367, 364), (488, 99, 362, 501), (501, 362, 363, 502), (502, 363, 364, 503), (91, 98, 359, 350), (350, 359, 360, 351), (351, 360, 361, 352), (93, 80, 341, 356), (356, 341, 342, 357), (357, 342, 343, 358), (407, 92, 353, 442), (442, 353, 354, 443), (443, 354, 355, 444), (455, 91, 350, 469), (469, 350, 351, 470), (470, 351, 352, 471), (87, 61, 314, 344), (344, 314, 315, 345), (345, 315, 316, 346), (68, 93, 356, 317), (317, 356, 357, 318), (318, 357, 358, 319), (80, 90, 347, 341), (341, 347, 348, 342), (342, 348, 349, 343), (511, 514, 323, 320), (547, 339, 340, 550), (335, 552, 554, 336), (550, 340, 543, 527), (336, 554, 555, 337), (514, 516, 326, 323), (338, 320, 321, 339), (339, 321, 322, 340), (67, 68, 524, 521), (551, 317, 318, 553), (553, 318, 319, 556), (568, 67, 521, 602), (589, 335, 336, 590), (590, 336, 337, 591), (64, 65, 518, 515), (326, 329, 330, 327), (327, 330, 331, 328), (65, 66, 519, 518), (329, 332, 333, 330), (330, 333, 334, 331), (63, 64, 515, 513), (323, 326, 327, 324), (324, 327, 328, 325), (78, 62, 512, 525), (320, 323, 324, 321), (321, 324, 325, 322), (61, 78, 525, 510), (314, 546, 548, 315), (315, 548, 549, 316), (449, 87, 344, 472), (472, 344, 345, 473), (473, 345, 346, 474), (0, 35, 311, 284), (284, 311, 312, 285), (285, 312, 313, 286), (23, 33, 308, 305), (305, 308, 309, 306), (306, 309, 310, 307), (22, 1, 287, 302), (302, 287, 288, 303), (303, 288, 289, 304), (10, 21, 299, 290), (290, 299, 300, 291), (291, 300, 301, 292), (21, 23, 305, 299), (299, 305, 306, 300), (300, 306, 307, 301), (33, 108, 371, 308), (308, 371, 372, 309), (309, 372, 373, 310), (12, 10, 290, 293), (293, 290, 291, 294), (294, 291, 292, 295), (561, 12, 293, 592), (592, 293, 294, 593), (593, 294, 295, 594), (477, 0, 284, 504), (504, 284, 285, 505), (505, 285, 286, 506), (348, 443, 444, 349), (347, 442, 443, 348), (90, 407, 442, 347), (372, 440, 441, 373), (371, 439, 440, 372), (108, 413, 439, 371), (373, 441, 429, 250), (349, 444, 423, 232), (264, 268, 438, 437), (245, 269, 438, 427), (255, 435, 428, 249), (254, 434, 432, 252), (249, 428, 433, 253), (253, 433, 434, 254), (250, 429, 435, 255), (256, 248, 431, 436), (588, 595, 430, 267), (267, 430, 432, 259), (264, 437, 436, 263), (241, 245, 427, 426), (500, 507, 425, 240), (233, 240, 425, 424), (466, 475, 424, 221), (122, 421, 422, 126), (103, 411, 422, 127), (113, 107, 412, 419), (112, 110, 416, 418), (107, 111, 417, 412), (111, 112, 418, 417), (108, 113, 419, 413), (114, 420, 415, 106), (572, 125, 414, 596), (125, 117, 416, 414), (122, 121, 420, 421), (99, 410, 411, 103), (488, 98, 409, 508), (91, 408, 409, 98), (454, 79, 408, 476), (90, 454, 476, 407), (232, 423, 475, 466), (312, 473, 474, 313), (311, 472, 473, 312), (35, 449, 472, 311), (354, 470, 471, 355), (353, 469, 470, 354), (92, 455, 469, 353), (355, 471, 467, 234), (313, 474, 461, 177), (223, 237, 468, 463), (423, 234, 467, 475), (200, 457, 463, 201), (178, 458, 464, 187), (583, 597, 457, 200), (198, 460, 459, 199), (219, 465, 458, 178), (196, 462, 460, 198), (187, 464, 462, 196), (177, 461, 465, 219), (237, 232, 466, 468), (81, 451, 456, 95), (407, 476, 455, 92), (58, 59, 451, 445), (36, 45, 452, 446), (567, 58, 445, 598), (56, 57, 447, 448), (77, 36, 446, 453), (54, 56, 448, 450), (45, 54, 450, 452), (35, 77, 453, 449), (95, 456, 454, 90), (99, 488, 508, 410), (241, 426, 507, 500), (288, 505, 506, 289), (287, 504, 505, 288), (1, 477, 504, 287), (360, 502, 503, 361), (359, 501, 502, 360), (98, 488, 501, 359), (361, 503, 500, 240), (289, 506, 489, 143), (426, 239, 499, 507), (239, 145, 490, 499), (142, 211, 498, 489), (149, 197, 497, 492), (181, 194, 496, 495), (168, 181, 495, 494), (211, 168, 494, 498), (194, 156, 493, 496), (573, 149, 492, 599), (156, 147, 491, 493), (197, 144, 490, 497), (410, 508, 487, 97), (97, 487, 478, 3), (0, 477, 486, 69), (7, 480, 485, 55), (39, 483, 484, 52), (26, 482, 483, 39), (69, 486, 482, 26), (52, 484, 481, 14), (557, 600, 480, 7), (14, 481, 479, 5), (55, 485, 478, 2), (526, 509, 510, 525), (514, 511, 512, 513), (516, 514, 513, 515), (520, 517, 518, 519), (517, 516, 515, 518), (601, 520, 519, 602), (523, 522, 521, 524), (511, 526, 525, 512), (544, 528, 527, 543), (532, 529, 530, 531), (534, 532, 531, 533), (538, 535, 536, 537), (535, 534, 533, 536), (603, 538, 537, 604), (542, 540, 539, 541), (529, 544, 543, 530), (550, 527, 528, 549), (556, 542, 541, 555), (509, 545, 546, 510), (545, 547, 548, 546), (547, 550, 549, 548), (524, 551, 552, 523), (551, 553, 554, 552), (553, 556, 555, 554), (509, 526, 338, 545), (540, 603, 604, 539), (522, 601, 602, 521), (5, 479, 600, 557), (147, 573, 599, 491), (57, 567, 598, 447), (199, 459, 597, 583), (116, 572, 596, 415), (258, 431, 595, 588), (297, 593, 594, 298), (296, 592, 593, 297), (13, 561, 592, 296), (333, 590, 591, 334), (332, 589, 590, 333), (66, 568, 602, 519), (208, 538, 603, 584), (298, 594, 577, 155), (158, 258, 588, 578), (431, 248, 587, 595), (459, 227, 586, 597), (334, 591, 604, 537), (167, 214, 585, 579), (227, 208, 584, 586), (199, 583, 573, 147), (151, 188, 582, 575), (188, 186, 581, 582), (159, 151, 575, 580), (186, 167, 579, 581), (148, 158, 578, 574), (153, 155, 577, 576), (214, 153, 576, 585), (248, 159, 580, 587), (491, 599, 574, 146), (16, 562, 572, 116), (415, 596, 571, 106), (447, 598, 570, 85), (520, 601, 589, 332), (25, 563, 569, 72), (85, 570, 568, 66), (57, 5, 557, 567), (9, 559, 566, 46), (46, 566, 565, 44), (17, 564, 559, 9), (44, 565, 563, 25), (6, 558, 562, 16), (11, 560, 561, 13), (72, 569, 560, 11), (106, 571, 564, 17), (479, 4, 558, 600)])
_k = set([(509, 510), (509, 526), (509, 545), (510, 525), (510, 546), (511, 512), (511, 514), (511, 526), (512, 513), (512, 525), (513, 514), (513, 515), (514, 516), (515, 516), (515, 518), (516, 517), (517, 518), (517, 520), (518, 519), (519, 520), (519, 602), (520, 601), (521, 522), (521, 524), (521, 602), (522, 523), (522, 601), (523, 524), (523, 552), (524, 551), (525, 526), (527, 528), (527, 543), (527, 550), (528, 544), (528, 549), (529, 530), (529, 532), (529, 544), (530, 531), (530, 543), (531, 532), (531, 533), (532, 534), (533, 534), (533, 536), (534, 535), (535, 536), (535, 538), (536, 537), (537, 538), (537, 604), (538, 603), (539, 540), (539, 541), (539, 604), (540, 542), (540, 603), (541, 542), (541, 555), (542, 556), (543, 544), (545, 546), (545, 547), (546, 548), (547, 548), (547, 550), (548, 549), (549, 550), (551, 552), (551, 553), (552, 554), (553, 554), (553, 556), (554, 555), (555, 556)])
me_vert.attributes.new('sharp_edge', 'BOOLEAN', 'EDGE').data.foreach_set('value', [ (min(e.vertices), max(e.vertices)) in _k for e in me_vert.edges])
me_vert.update()
me_vert_001 = bpy.data.meshes.new('Vert.001')
me_vert_001.from_pydata([(0.0, -0.01181, 0.0), (0.0, -0.01181, 0.02886), (0.0, 0.08265, 0.0), (0.0, 0.08265, 0.02886), (0.0, 0.284, 0.0), (0.0, 0.284, 0.02886), (0.0, 0.133, 0.02886), (0.0, 0.1833, 0.02886), (0.0, 0.2337, 0.02886), (0.0, 0.2337, 0.0), (0.0, 0.1833, 0.0), (0.0, 0.133, 0.0), (0.0, 0.08265, -0.2552), (0.0, 0.284, -0.2552), (0.0, 0.2337, -0.2552), (0.0, 0.1833, -0.2552), (0.0, 0.133, -0.2552), (0.0, 0.133, -0.1825), (0.0, 0.133, -0.1368), (0.0, 0.133, -0.06084), (0.0, 0.1833, -0.06084), (0.0, 0.1833, -0.1269), (0.0, 0.1833, -0.1825), (0.0, 0.2337, -0.1825), (0.0, 0.2337, -0.1217), (0.0, 0.2337, -0.06084), (0.0, 0.284, -0.06084), (0.0, 0.284, -0.1217), (0.0, 0.284, -0.1825), (-1.02e-18, 0.05707, -0.1871), (-6.409e-18, 0.08265, -0.1505), (0.0, 0.09511, -0.06084)], [], [(0, 1, 3, 2), (9, 8, 5, 4), (2, 3, 6, 11), (11, 6, 7, 10), (10, 7, 8, 9), (17, 22, 15, 16), (23, 28, 13, 14), (29, 17, 16, 12), (22, 23, 14, 15), (10, 9, 25, 20), (20, 25, 24, 21), (21, 24, 23, 22), (2, 11, 19, 31), (31, 19, 18, 30), (30, 18, 17, 29), (9, 4, 26, 25), (25, 26, 27, 24), (24, 27, 28, 23), (11, 10, 20, 19), (19, 20, 21, 18), (18, 21, 22, 17)])
me_vert_001.update()

# ---- objects
ob_light = bpy.data.objects.new('Light', light_light)
ob_camera = bpy.data.objects.new('Camera', cam_camera)
ob_empty = bpy.data.objects.new('Empty', None)
ob_front_guard = bpy.data.objects.new('Front Guard', me_vert_002)
ob_vert_003 = bpy.data.objects.new('Vert.003', me_vert_003)
ob_vert_004 = bpy.data.objects.new('Vert.004', me_vert_004)
ob_vert_005 = bpy.data.objects.new('Vert.005', me_vert_005)
ob_vert_006 = bpy.data.objects.new('Vert.006', me_vert_006)
ob_vert = bpy.data.objects.new('Vert', me_vert)
ob_trigger = bpy.data.objects.new('Trigger', me_vert_001)

# ---- transforms, parenting, visibility, modifiers, constraints
ob_light.location = (4.076, 1.005, 5.904)
ob_light.rotation_euler = (0.6503, 0.05522, 1.866)
ob_light.lock_rotations_4d = False
ob_light.empty_display_type = 'ARROWS'
ob_light.color = (0.0, 0.0, 0.0, 0.0)
ob_light.lineart.crease_threshold = 0.0
ob_camera.location = (7.359, -6.926, 4.958)
ob_camera.rotation_euler = (1.109, 0.0, 0.8149)
ob_camera.lock_rotations_4d = False
ob_camera.empty_display_type = 'ARROWS'
ob_camera.color = (0.0, 0.0, 0.0, 0.0)
ob_camera.display_type = 'WIRE'
ob_camera.lineart.crease_threshold = 0.0
ob_empty.location = (-3.767, -0.03298, -0.05737)
ob_empty.rotation_euler = (1.571, -0.0, 1.571)
ob_empty.empty_display_type = 'IMAGE'
ob_empty.empty_display_size = 5.0
ob_front_guard.location = (0.1123, -1.852, 0.4675)
ob_vert_003.location = (0.1123, -1.971, 0.5856)
ob_vert_004.location = (0.1123, -0.1323, 0.9672)
ob_vert_005.location = (0.1123, -0.1973, 0.2585)
ob_vert_006.location = (0.1123, 1.805, -1.566)
ob_vert.location = (0.1123, -1.9, 0.6189)
_m = ob_vert.modifiers.new('Subdivision', 'SUBSURF')
_m.levels = 2
ob_trigger.location = (0.1123, 0.465, 0.5005)

# ---- collection membership
col_set.objects.link(ob_light)
col_set.objects.link(ob_camera)
col_set.objects.link(ob_empty)
col_obj.objects.link(ob_front_guard)
col_obj.objects.link(ob_vert_003)
col_obj.objects.link(ob_vert_004)
col_obj.objects.link(ob_vert_005)
col_obj.objects.link(ob_vert_006)
col_obj.objects.link(ob_vert)
col_obj.objects.link(ob_trigger)

# ---- scene / render settings (as saved in the file)
scene.camera = ob_camera
scene.frame_start = 1; scene.frame_end = 250; scene.frame_set(1)
scene.render.engine = 'BLENDER_EEVEE_NEXT'
scene.cycles.sampling_pattern = 'TABULATED_SOBOL'
scene.eevee.ray_tracing_options.trace_max_roughness = 0.0
bpy.context.view_layer.update()
